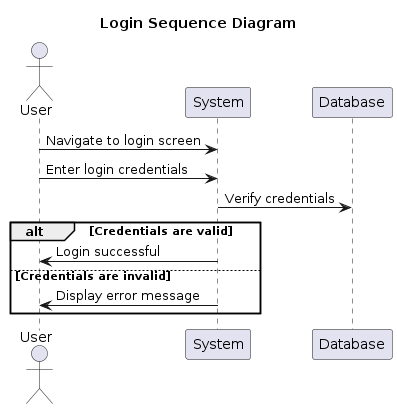

The diagram above was rendered by PlantUML. Its source (embedded in the PNG):
@startuml login_sequence

title Login Sequence Diagram

actor User
participant System
participant Database

User -> System: Navigate to login screen
User -> System: Enter login credentials
System -> Database: Verify credentials
alt Credentials are valid
  System -> User: Login successful
else Credentials are invalid
  System -> User: Display error message
end

@enduml